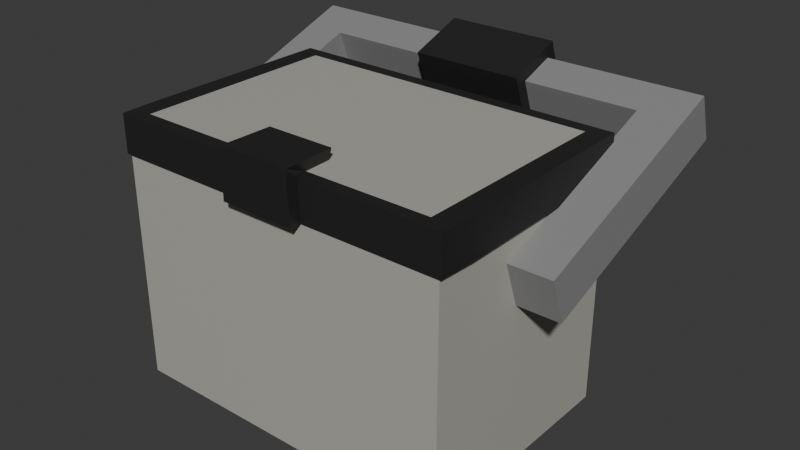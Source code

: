 # Source: panda-co-cooler.blend  (saved by Blender 5.1.29; exported with 4.5.12 LTS)
import bpy
from mathutils import Matrix  # noqa: F401  (used for matrix-valued properties, if any)

bpy.ops.wm.read_factory_settings(use_empty=True)
scene = bpy.context.scene
scene.name = 'Scene'

# ---- collections
col_collection = bpy.data.collections.new('Collection'); scene.collection.children.link(col_collection)

# ---- images (referenced by path relative to the original .blend; pixels are not part of the script)
import os
ASSET_DIR = os.environ.get("B2B_ASSET_DIR", "")  # directory of the original .blend (textures are referenced by path, not embedded)
HERE = os.path.dirname(os.path.abspath(__file__))  # packed textures are extracted next to this script under _unpacked/

def load_image(name, relpath, width, height, colorspace="sRGB"):
    """Load a texture the original file referenced (path relative to the .blend, or extracted next to this script)."""
    p = next((c for c in (os.path.join(HERE, relpath), os.path.join(ASSET_DIR, relpath)) if relpath and os.path.exists(c)), "")
    if p:
        img = bpy.data.images.load(p, check_existing=True)
        img.name = name
    else:  # same state as the original file: an image datablock whose file is absent (Cycles renders it pink)
        img = bpy.data.images.new(name, width, height)
        img.source = "FILE"
        img.filepath = "//" + (relpath or name)
    img.colorspace_settings.name = colorspace
    return img
img_worm_palette_png_001 = load_image('WORM-Palette.png.001', '_unpacked/WORM-Palette.52f920b4.png', 96, 96, 'sRGB')

# ---- materials (node trees are filled in below, after node groups)
mat_worm_001 = bpy.data.materials.new('WORM.001')
mat_worm_001.use_backface_culling_lightprobe_volume = False
mat_worm_001.use_transparent_shadow = False

# ---- material node trees
mat_worm_001.use_nodes = True; mat_worm_001.node_tree.nodes.clear()
_N = mat_worm_001.node_tree.nodes; _L = mat_worm_001.node_tree.links
n0 = _N.new('ShaderNodeBsdfPrincipled'); n0.name = 'Principled BSDF'; n0.location = (10, 300)
n0.distribution = 'GGX'
n0.subsurface_method = 'RANDOM_WALK_SKIN'
n0.inputs[3].default_value = 1.45
n0.inputs[27].default_value = (0.0, 0.0, 0.0, 1.0)
n0.inputs[28].default_value = 1.0
n1 = _N.new('ShaderNodeOutputMaterial'); n1.name = 'Material Output'; n1.location = (300, 300)
n2 = _N.new('ShaderNodeTexImage'); n2.name = 'Image Texture'; n2.location = (-393, 125)
n2.image = img_worm_palette_png_001
n2.interpolation = 'Closest'
_L.new(n0.outputs[0], n1.inputs[0])
_L.new(n2.outputs[0], n0.inputs[0])
n1.is_active_output = True

# ---- world
world_world = bpy.data.worlds.new('World'); scene.world = world_world
world_world.use_nodes = True; world_world.node_tree.nodes.clear()
_N = world_world.node_tree.nodes; _L = world_world.node_tree.links
n0 = _N.new('ShaderNodeOutputWorld'); n0.name = 'World Output'; n0.location = (200, 100)
n1 = _N.new('ShaderNodeBackground'); n1.name = 'Background'; n1.location = (-200, 100)
n1.inputs[0].default_value = (0.05088, 0.05088, 0.05088, 1.0)
_L.new(n1.outputs[0], n0.inputs[0])
n0.is_active_output = True
world_world.color = (0.05088, 0.05088, 0.05088)
world_world.sun_shadow_jitter_overblur = 0.0

# ---- meshes
me_panda_co__cooler_lod_1 = bpy.data.meshes.new('Panda-Co.-Cooler-LOD-1')
me_panda_co__cooler_lod_1.from_pydata([(-0.3151, -0.2101, -1.252e-08), (-0.3151, -0.2101, 0.4201), (-0.3151, 0.2101, -1.252e-08), (-0.3151, 0.2101, 0.4201), (0.3151, -0.2101, -1.252e-08), (0.3151, -0.2101, 0.4201), (0.3151, 0.2101, -1.252e-08), (0.3151, 0.2101, 0.4201), (-0.3151, 0.05654, 0.3238), (-0.3151, -0.02637, 0.2936), (-0.3151, -0.05654, 0.3765), (-0.3151, 0.02637, 0.4067), (0.3151, 0.02637, 0.4067), (0.3151, 0.05654, 0.3238), (0.3151, -0.02637, 0.2936), (0.3151, -0.05654, 0.3765), (-0.3939, 0.05654, 0.3238), (-0.3939, -0.02637, 0.2936), (-0.3939, -0.05654, 0.3765), (-0.3939, 0.02637, 0.4067), (0.3939, 0.02637, 0.4067), (0.3939, 0.05654, 0.3238), (0.3939, -0.02637, 0.2936), (0.3939, -0.05654, 0.3765), (-0.3151, 0.2896, 0.5025), (-0.3151, 0.3197, 0.4196), (-0.3939, 0.2896, 0.5025), (-0.3939, 0.3197, 0.4196), (-0.3151, 0.3554, 0.5264), (-0.3151, 0.3855, 0.4435), (-0.3939, 0.3554, 0.5264), (-0.3939, 0.3855, 0.4435), (-0.2836, -0.1891, 0.4902), (-0.2836, 0.1891, 0.4902), (0.2836, 0.1891, 0.4902), (0.2836, -0.1891, 0.4902), (-0.3151, -0.1471, -1.252e-08), (-0.3151, -0.1471, 0.4201), (0.3151, -0.1471, -1.252e-08), (0.3151, -0.1471, 0.4201), (-0.3151, -0.01393, 0.2981), (-0.3151, -0.04411, 0.381), (0.3151, -0.01393, 0.2981), (0.3151, -0.04411, 0.381), (-0.3939, -0.01393, 0.2981), (-0.3939, -0.04411, 0.381), (0.3939, -0.01393, 0.2981), (0.3939, -0.04411, 0.381), (-0.2836, -0.1323, 0.4902), (0.2836, -0.1323, 0.4902), (0.05721, -0.1397, 0.4902), (0.05892, -0.189, 0.4902), (-0.05892, -0.189, 0.4902), (-0.05721, -0.1397, 0.4902), (0.06302, -0.2311, 0.4201), (-0.06302, -0.2311, 0.4201), (0.06272, -0.1397, 0.5112), (0.06525, -0.2311, 0.5112), (-0.06525, -0.2311, 0.5112), (-0.06272, -0.1397, 0.5112), (0.06302, -0.2101, 0.4201), (-0.06302, -0.2101, 0.4201), (-0.323, -0.1471, 0.4201), (-0.3207, 0.2138, 0.4201), (0.3207, 0.2138, 0.4201), (0.323, -0.1471, 0.4201), (0.3207, -0.2138, 0.4201), (-0.0684, -0.2138, 0.4201), (-0.3207, -0.2138, 0.4201), (-0.323, -0.1471, 0.4902), (-0.3207, 0.2138, 0.4902), (0.3207, 0.2138, 0.4902), (0.323, -0.1471, 0.4902), (0.3207, -0.2138, 0.4902), (-0.3207, -0.2138, 0.4902), (0.0684, -0.2138, 0.4201), (0.06903, -0.2348, 0.4202), (0.06556, -0.213, 0.4901), (-0.06556, -0.213, 0.4901), (-0.06903, -0.2348, 0.4202), (0.0654, -0.2358, 0.5112), (-0.0654, -0.2358, 0.5112), (0.105, 0.2896, 0.5025), (-0.105, 0.2896, 0.5025), (-0.105, 0.3554, 0.5264), (-0.105, 0.3197, 0.4196), (0.105, 0.3197, 0.4196), (-0.105, 0.3855, 0.4435), (0.105, 0.2626, 0.515), (-0.105, 0.2626, 0.515), (-0.105, 0.3679, 0.5533), (0.105, 0.3679, 0.5533), (-0.105, 0.3072, 0.3926), (0.105, 0.3072, 0.3926), (0.105, 0.4125, 0.4309), (-0.105, 0.4125, 0.4309), (0.3151, 0.3554, 0.5264), (0.3151, 0.3855, 0.4435), (0.3939, 0.3554, 0.5264), (0.3939, 0.3855, 0.4435), (0.3151, 0.2896, 0.5025), (0.3151, 0.3197, 0.4196), (0.3939, 0.3197, 0.4196), (0.3939, 0.2896, 0.5025), (0.105, 0.3554, 0.5264), (0.105, 0.3855, 0.4435)], [], [(6, 7, 12, 13), (2, 3, 7, 6), (39, 5, 15, 43), (61, 1, 0), (36, 38, 4, 0), (58, 52, 78, 81), (11, 8, 25, 24), (42, 13, 21, 46), (37, 3, 11, 41), (36, 0, 9, 40), (5, 4, 14, 15), (38, 6, 13, 42), (3, 2, 8, 11), (0, 1, 10, 9), (44, 45, 19, 16), (46, 47, 23, 22), (9, 10, 18, 17), (43, 15, 23, 47), (19, 11, 24, 26), (41, 11, 19, 45), (40, 9, 17, 44), (15, 14, 22, 23), (27, 26, 30, 31), (16, 19, 26, 27), (8, 16, 27, 25), (28, 29, 31, 30), (25, 27, 31, 29), (26, 24, 28, 30), (48, 32, 52, 53), (35, 49, 50, 51), (39, 7, 64, 65), (3, 37, 62, 63), (52, 32, 74, 78), (33, 53, 50), (8, 40, 44, 16), (10, 41, 45, 18), (12, 43, 47, 20), (21, 20, 47, 46), (17, 18, 45, 44), (4, 38, 42, 14), (2, 36, 40, 8), (1, 37, 41, 10), (14, 42, 46, 22), (35, 51, 77, 73), (2, 6, 38, 36), (7, 39, 43, 12), (53, 52, 58, 59), (61, 60, 54, 55), (49, 35, 73, 72), (5, 39, 65, 66), (56, 59, 58, 57), (37, 1, 68, 62), (60, 5, 66, 75), (51, 50, 56, 57), (50, 53, 59, 56), (33, 34, 71, 70), (62, 68, 74, 69), (64, 63, 70, 71), (65, 64, 71, 72), (66, 65, 72, 73), (63, 62, 69, 70), (66, 73, 77, 75), (74, 68, 67, 78), (79, 76, 80, 81), (78, 67, 79, 81), (75, 77, 80, 76), (55, 54, 76, 79), (1, 61, 67, 68), (61, 55, 79, 67), (32, 48, 69, 74), (34, 49, 72, 71), (7, 3, 63, 64), (57, 58, 81, 80), (48, 33, 70, 69), (51, 57, 80, 77), (54, 60, 75, 76), (25, 29, 87, 85), (104, 105, 94, 91), (28, 24, 83, 84), (86, 82, 88, 93), (29, 28, 84, 87), (85, 87, 95, 92), (24, 25, 85, 83), (84, 83, 89, 90), (92, 95, 94, 93), (90, 89, 88, 91), (95, 90, 91, 94), (89, 92, 93, 88), (82, 104, 91, 88), (105, 86, 93, 94), (83, 85, 92, 89), (87, 84, 90, 95), (0, 4, 60), (4, 5, 60), (60, 61, 0), (49, 34, 50), (34, 33, 50), (33, 48, 53), (100, 96, 104, 82), (97, 96, 98, 99), (102, 101, 97, 99), (103, 102, 99, 98), (100, 103, 98, 96), (12, 20, 103, 100), (20, 21, 102, 103), (21, 13, 101, 102), (13, 12, 100, 101), (86, 82, 104, 105), (101, 100, 82, 86), (96, 97, 105, 104), (97, 101, 86, 105)])
_uv = me_panda_co__cooler_lod_1.uv_layers.new(name='UVMap')
_uv.uv.foreach_set('vector', [0.1442, 0.8273, 0.1442, 0.8288, 0.1435, 0.8287, 0.1437, 0.8284, 0.1384, 0.8266, 0.1384, 0.8251, 0.1406, 0.8251, 0.1406, 0.8266, 0.1441, 0.8292, 0.1442, 0.829, 0.1442, 0.8296, 0.1441, 0.8296, 0.1421, 0.8291, 0.1421, 0.83, 0.1406, 0.83, 0.1444, 0.8273, 0.1444, 0.8295, 0.1442, 0.8295, 0.1442, 0.8273, 0.2789, 0.9722, 0.2789, 0.971, 0.279, 0.9711, 0.279, 0.9724, 0.2187, 0.9682, 0.2184, 0.9682, 0.2184, 0.9672, 0.2187, 0.9672, 0.2203, 0.9706, 0.2203, 0.9709, 0.22, 0.9709, 0.22, 0.9706, 0.1441, 0.826, 0.1441, 0.8272, 0.1441, 0.8266, 0.144, 0.8263, 0.1404, 0.8296, 0.1406, 0.8295, 0.1406, 0.8307, 0.1406, 0.8308, 0.1435, 0.8273, 0.1435, 0.8288, 0.1429, 0.8277, 0.143, 0.8274, 0.143, 0.8251, 0.143, 0.8263, 0.1419, 0.8258, 0.142, 0.8255, 0.1437, 0.8251, 0.1437, 0.8266, 0.1431, 0.8254, 0.143, 0.8251, 0.1437, 0.829, 0.1437, 0.8305, 0.1431, 0.8303, 0.143, 0.83, 0.2209, 0.9712, 0.2206, 0.9712, 0.2206, 0.9709, 0.2209, 0.9709, 0.2217, 0.9675, 0.2217, 0.9672, 0.2218, 0.9672, 0.2218, 0.9675, 0.2203, 0.9709, 0.2206, 0.9709, 0.2206, 0.9712, 0.2203, 0.9712, 0.2187, 0.9688, 0.2187, 0.9688, 0.2184, 0.9688, 0.2184, 0.9688, 0.221, 0.9673, 0.221, 0.9675, 0.22, 0.9675, 0.22, 0.9673, 0.22, 0.9712, 0.22, 0.9709, 0.2203, 0.9709, 0.2203, 0.9712, 0.22, 0.9679, 0.22, 0.9679, 0.2203, 0.9679, 0.2203, 0.9679, 0.2184, 0.9685, 0.2187, 0.9685, 0.2187, 0.9687, 0.2184, 0.9687, 0.2215, 0.9714, 0.2212, 0.9714, 0.2212, 0.9711, 0.2215, 0.9711, 0.2165, 0.9702, 0.2168, 0.9702, 0.2168, 0.9711, 0.2165, 0.9711, 0.2172, 0.9702, 0.2174, 0.9702, 0.2174, 0.9711, 0.2172, 0.9711, 0.2187, 0.9682, 0.2187, 0.9685, 0.2184, 0.9685, 0.2184, 0.9682, 0.2174, 0.9711, 0.2177, 0.9711, 0.2177, 0.9714, 0.2174, 0.9714, 0.2168, 0.9714, 0.2165, 0.9714, 0.2165, 0.9711, 0.2168, 0.9711, 0.1404, 0.8304, 0.1402, 0.8304, 0.1402, 0.8295, 0.1404, 0.8295, 0.144, 0.8251, 0.1442, 0.8251, 0.1442, 0.826, 0.144, 0.826, 0.2852, 0.9828, 0.2853, 0.9682, 0.2856, 0.968, 0.2856, 0.9828, 0.2856, 0.9827, 0.2856, 0.968, 0.2859, 0.968, 0.2859, 0.9828, 0.2848, 0.9632, 0.2848, 0.954, 0.285, 0.9538, 0.285, 0.9632, 0.144, 0.8308, 0.1437, 0.8293, 0.144, 0.829, 0.2212, 0.9712, 0.2209, 0.9712, 0.2209, 0.9709, 0.2212, 0.9709, 0.2184, 0.9689, 0.2184, 0.9688, 0.2187, 0.9688, 0.2187, 0.9689, 0.2193, 0.9711, 0.2193, 0.9714, 0.2191, 0.9714, 0.2191, 0.9711, 0.2217, 0.9675, 0.2217, 0.9679, 0.2215, 0.9679, 0.2215, 0.9675, 0.2184, 0.9687, 0.2187, 0.9687, 0.2187, 0.9688, 0.2184, 0.9688, 0.1406, 0.8295, 0.1404, 0.8294, 0.1406, 0.8283, 0.1406, 0.8283, 0.1395, 0.8283, 0.1395, 0.8295, 0.1385, 0.8291, 0.1384, 0.8288, 0.1442, 0.8302, 0.1441, 0.83, 0.1441, 0.8296, 0.1442, 0.8296, 0.2206, 0.9679, 0.2206, 0.9679, 0.2203, 0.9679, 0.2203, 0.9679, 0.285, 0.9629, 0.285, 0.9538, 0.2851, 0.9538, 0.2851, 0.9632, 0.1406, 0.8273, 0.1406, 0.8251, 0.1419, 0.8251, 0.1419, 0.8273, 0.1441, 0.829, 0.1441, 0.8303, 0.144, 0.8299, 0.1441, 0.8297, 0.2755, 0.9745, 0.2755, 0.9719, 0.2764, 0.971, 0.2764, 0.9745, 0.2692, 0.971, 0.2692, 0.9763, 0.2683, 0.9763, 0.2683, 0.971, 0.2755, 0.9592, 0.2729, 0.9592, 0.2727, 0.959, 0.2755, 0.9589, 0.2808, 0.9652, 0.2808, 0.9678, 0.2805, 0.9678, 0.2806, 0.965, 0.2779, 0.9646, 0.2779, 0.9593, 0.2814, 0.9592, 0.2814, 0.9647, 0.2805, 0.965, 0.2805, 0.9677, 0.2802, 0.9678, 0.2801, 0.965, 0.2845, 0.9638, 0.2845, 0.954, 0.2846, 0.9538, 0.2846, 0.9636, 0.2755, 0.9719, 0.2755, 0.9745, 0.2746, 0.9745, 0.2746, 0.971, 0.2674, 0.9763, 0.2674, 0.971, 0.2683, 0.971, 0.2683, 0.9763, 0.2862, 0.9836, 0.2862, 0.9684, 0.2865, 0.968, 0.2865, 0.9837, 0.2769, 0.968, 0.2741, 0.968, 0.2741, 0.965, 0.2769, 0.965, 0.2609, 0.9807, 0.2609, 0.9538, 0.2639, 0.9538, 0.2639, 0.9807, 0.279, 0.971, 0.2639, 0.971, 0.2639, 0.968, 0.279, 0.968, 0.2798, 0.965, 0.2798, 0.9678, 0.2769, 0.9678, 0.2769, 0.965, 0.279, 0.9832, 0.279, 0.968, 0.282, 0.968, 0.282, 0.9832, 0.2815, 0.9538, 0.2845, 0.9538, 0.2845, 0.9645, 0.2815, 0.9643, 0.282, 0.968, 0.2849, 0.968, 0.2849, 0.9786, 0.282, 0.9787, 0.2779, 0.9592, 0.2779, 0.965, 0.2741, 0.9649, 0.2741, 0.9594, 0.2736, 0.9739, 0.2737, 0.971, 0.2746, 0.971, 0.2746, 0.9748, 0.2728, 0.9748, 0.2727, 0.9719, 0.2736, 0.971, 0.2736, 0.9748, 0.2767, 0.9712, 0.2767, 0.9765, 0.2766, 0.9768, 0.2766, 0.971, 0.2848, 0.954, 0.2848, 0.9638, 0.2846, 0.9636, 0.2846, 0.9538, 0.2767, 0.972, 0.2767, 0.9711, 0.277, 0.971, 0.277, 0.9719, 0.2799, 0.9677, 0.2798, 0.965, 0.2801, 0.965, 0.2801, 0.9678, 0.2859, 0.9827, 0.2859, 0.968, 0.2862, 0.968, 0.2862, 0.9828, 0.2865, 0.9836, 0.2865, 0.9684, 0.2867, 0.968, 0.2867, 0.9837, 0.2764, 0.9765, 0.2764, 0.971, 0.2766, 0.971, 0.2766, 0.9765, 0.2849, 0.9828, 0.285, 0.9682, 0.2852, 0.968, 0.2852, 0.9828, 0.2773, 0.9724, 0.2772, 0.9711, 0.2773, 0.971, 0.2773, 0.9723, 0.277, 0.9719, 0.277, 0.971, 0.2772, 0.9711, 0.2772, 0.972, 0.2195, 0.9706, 0.2195, 0.9709, 0.2188, 0.9709, 0.2188, 0.9706, 0.2648, 0.9756, 0.2648, 0.9719, 0.2656, 0.971, 0.2656, 0.9764, 0.2195, 0.9709, 0.2195, 0.9711, 0.2188, 0.9711, 0.2188, 0.9709, 0.2674, 0.9719, 0.2674, 0.9756, 0.2665, 0.9764, 0.2665, 0.971, 0.2207, 0.9675, 0.2207, 0.9679, 0.22, 0.9679, 0.22, 0.9675, 0.2709, 0.9748, 0.2709, 0.9719, 0.2718, 0.971, 0.2718, 0.9757, 0.2217, 0.9672, 0.2217, 0.9675, 0.221, 0.9675, 0.221, 0.9672, 0.2701, 0.9748, 0.2701, 0.9719, 0.2709, 0.971, 0.2709, 0.9757, 0.2693, 0.9592, 0.2741, 0.9592, 0.2741, 0.968, 0.2693, 0.968, 0.2815, 0.9538, 0.2815, 0.9585, 0.2727, 0.9585, 0.2727, 0.9538, 0.2639, 0.9592, 0.2693, 0.9592, 0.2693, 0.968, 0.2639, 0.968, 0.2727, 0.9538, 0.2727, 0.9592, 0.2639, 0.9592, 0.2639, 0.9538, 0.2701, 0.9719, 0.2701, 0.9748, 0.2692, 0.9757, 0.2692, 0.971, 0.2718, 0.9748, 0.2718, 0.9719, 0.2727, 0.971, 0.2727, 0.9757, 0.2656, 0.9756, 0.2656, 0.9719, 0.2665, 0.971, 0.2665, 0.9764, 0.2639, 0.9756, 0.2639, 0.9719, 0.2648, 0.971, 0.2648, 0.9764, 0.1384, 0.8277, 0.1403, 0.8266, 0.1403, 0.8283, 0.1429, 0.829, 0.1421, 0.8277, 0.1429, 0.8273, 0.144, 0.8271, 0.1437, 0.8268, 0.144, 0.8251, 0.1404, 0.8283, 0.1404, 0.8295, 0.1395, 0.8283, 0.1406, 0.8289, 0.1421, 0.8273, 0.1421, 0.8291, 0.143, 0.829, 0.143, 0.8303, 0.1421, 0.8303, 0.22, 0.9714, 0.2197, 0.9714, 0.2197, 0.9706, 0.22, 0.9706, 0.2183, 0.9712, 0.218, 0.9712, 0.218, 0.9709, 0.2183, 0.9709, 0.2168, 0.9711, 0.2171, 0.9711, 0.2171, 0.9714, 0.2168, 0.9714, 0.2218, 0.9714, 0.2215, 0.9714, 0.2215, 0.9711, 0.2218, 0.9711, 0.2185, 0.971, 0.2185, 0.9713, 0.2183, 0.9713, 0.2183, 0.971, 0.2177, 0.9702, 0.218, 0.9702, 0.218, 0.9711, 0.2177, 0.9711, 0.2172, 0.9711, 0.2168, 0.9711, 0.2168, 0.9702, 0.2172, 0.9702, 0.2174, 0.9702, 0.2177, 0.9702, 0.2177, 0.9711, 0.2174, 0.9711, 0.221, 0.967, 0.221, 0.9673, 0.22, 0.9673, 0.22, 0.967, 0.1409, 0.8307, 0.1406, 0.8307, 0.1406, 0.8305, 0.1409, 0.8305, 0.2215, 0.9675, 0.2215, 0.9679, 0.2207, 0.9679, 0.2207, 0.9675, 0.2183, 0.9709, 0.218, 0.9709, 0.218, 0.9702, 0.2183, 0.9702, 0.2197, 0.9714, 0.2195, 0.9714, 0.2195, 0.9706, 0.2197, 0.9706])
me_panda_co__cooler_lod_1.materials.append(mat_worm_001)
me_panda_co__cooler_lod_1.update()

# ---- objects
ob_panda_co__cooler_lod_1 = bpy.data.objects.new('Panda-Co.-Cooler-LOD-1', me_panda_co__cooler_lod_1)

# ---- transforms, parenting, visibility, modifiers, constraints
ob_panda_co__cooler_lod_1.location = (0.0, 0.0, 0.0)

# ---- collection membership
col_collection.objects.link(ob_panda_co__cooler_lod_1)

# ---- scene / render settings (as saved in the file)
scene.frame_start = 1; scene.frame_end = 250; scene.frame_set(1)
scene.render.engine = 'BLENDER_EEVEE_NEXT'
scene.render.bake_bias = 0.0
scene.render.bake_samples = 0
scene.cycles.sampling_pattern = 'TABULATED_SOBOL'
scene.eevee.use_volume_custom_range = False
bpy.context.view_layer.update()

# ---- added for rendering (the .blend has no active camera and no usable light): camera, sun
cam_auto = bpy.data.cameras.new('AutoCamera')
cam_auto.lens = 50.0
cam_auto.sensor_width = 36.0
cam_auto.clip_end = 1000.0
ob_auto_camera = bpy.data.objects.new('AutoCamera', cam_auto)
scene.collection.objects.link(ob_auto_camera)
ob_auto_camera.location = (1.07383, -1.20025, 1.13573)
ob_auto_camera.rotation_euler = (1.09748, -7.21219e-08, 0.694738)
scene.camera = ob_auto_camera
light_auto_sun = bpy.data.lights.new('AutoSun', 'SUN')
light_auto_sun.energy = 3.0
light_auto_sun.angle = 0.0523599
ob_auto_sun = bpy.data.objects.new('AutoSun', light_auto_sun)
scene.collection.objects.link(ob_auto_sun)
ob_auto_sun.rotation_euler = (0.872665, 0.174533, 0.523599)
bpy.context.view_layer.update()
